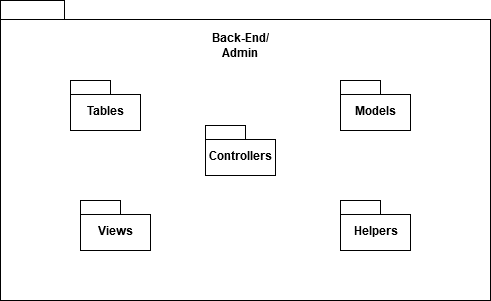

The diagram above was exported from draw.io. Its source (the exported page's mxGraphModel, read from the mxfile embedded in the PNG):
<mxGraphModel dx="768" dy="410" grid="1" gridSize="10" guides="1" tooltips="1" connect="1" arrows="1" fold="1" page="1" pageScale="1" pageWidth="827" pageHeight="1169" math="0" shadow="0">
  <root>
    <mxCell id="0" />
    <mxCell id="1" parent="0" />
    <mxCell id="SGPlTc2kX0X370lRqaZX-1" value="" style="shape=folder;fontStyle=1;spacingTop=10;tabWidth=64;tabHeight=19;tabPosition=left;html=1;" vertex="1" parent="1">
      <mxGeometry x="130" y="50" width="490" height="300" as="geometry" />
    </mxCell>
    <mxCell id="SGPlTc2kX0X370lRqaZX-2" value="&lt;b&gt;Back-End/ Admin&lt;/b&gt;" style="text;html=1;strokeColor=none;fillColor=none;align=center;verticalAlign=middle;whiteSpace=wrap;rounded=0;" vertex="1" parent="1">
      <mxGeometry x="330" y="80" width="80" height="30" as="geometry" />
    </mxCell>
    <mxCell id="SGPlTc2kX0X370lRqaZX-3" value="Controllers" style="shape=folder;fontStyle=1;spacingTop=10;tabWidth=40;tabHeight=14;tabPosition=left;html=1;" vertex="1" parent="1">
      <mxGeometry x="335" y="175" width="70" height="50" as="geometry" />
    </mxCell>
    <mxCell id="SGPlTc2kX0X370lRqaZX-4" value="Views" style="shape=folder;fontStyle=1;spacingTop=10;tabWidth=40;tabHeight=14;tabPosition=left;html=1;" vertex="1" parent="1">
      <mxGeometry x="210" y="250" width="70" height="50" as="geometry" />
    </mxCell>
    <mxCell id="SGPlTc2kX0X370lRqaZX-5" value="Helpers" style="shape=folder;fontStyle=1;spacingTop=10;tabWidth=40;tabHeight=14;tabPosition=left;html=1;" vertex="1" parent="1">
      <mxGeometry x="470" y="250" width="70" height="50" as="geometry" />
    </mxCell>
    <mxCell id="SGPlTc2kX0X370lRqaZX-6" value="Models" style="shape=folder;fontStyle=1;spacingTop=10;tabWidth=40;tabHeight=14;tabPosition=left;html=1;" vertex="1" parent="1">
      <mxGeometry x="470" y="130" width="70" height="50" as="geometry" />
    </mxCell>
    <mxCell id="SGPlTc2kX0X370lRqaZX-7" value="Tables" style="shape=folder;fontStyle=1;spacingTop=10;tabWidth=40;tabHeight=14;tabPosition=left;html=1;" vertex="1" parent="1">
      <mxGeometry x="200" y="130" width="70" height="50" as="geometry" />
    </mxCell>
  </root>
</mxGraphModel>